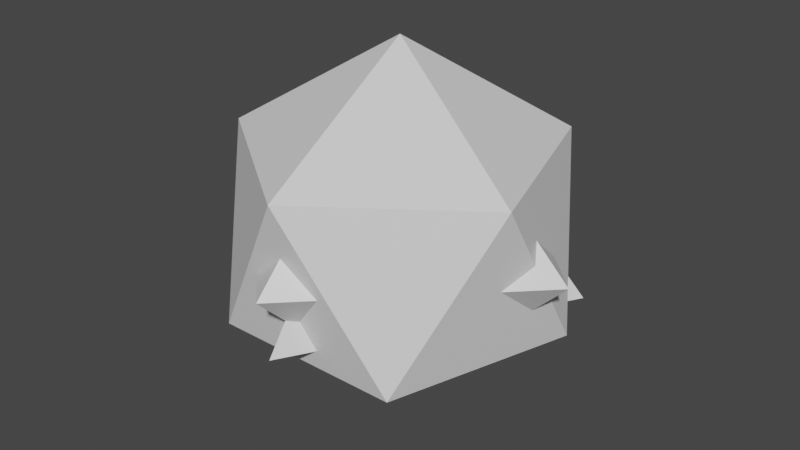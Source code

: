 # Source: Asteroids.blend  (saved by Blender 2.83.19; exported with 4.5.12 LTS)
import bpy
from mathutils import Matrix  # noqa: F401  (used for matrix-valued properties, if any)

bpy.ops.wm.read_factory_settings(use_empty=True)
scene = bpy.context.scene
scene.name = 'Scene'

# ---- materials (node trees are filled in below, after node groups)
mat_asteroidtetra = bpy.data.materials.new('AsteroidTetra')
mat_asteroidtetra.use_transparent_shadow = False
mat_asteroidocta = bpy.data.materials.new('AsteroidOcta')
mat_asteroidocta.use_transparent_shadow = False
mat_asteroidicosa = bpy.data.materials.new('AsteroidIcosa')
mat_asteroidicosa.use_transparent_shadow = False

# ---- material node trees
mat_asteroidtetra.use_nodes = True; mat_asteroidtetra.node_tree.nodes.clear()
_N = mat_asteroidtetra.node_tree.nodes; _L = mat_asteroidtetra.node_tree.links
n0 = _N.new('ShaderNodeBsdfPrincipled'); n0.name = 'Principled BSDF'; n0.location = (10, 300)
n0.distribution = 'GGX'
n0.subsurface_method = 'BURLEY'
n0.inputs[3].default_value = 1.45
n0.inputs[27].default_value = (0.0, 0.0, 0.0, 1.0)
n0.inputs[28].default_value = 1.0
n1 = _N.new('ShaderNodeOutputMaterial'); n1.name = 'Material Output'; n1.location = (300, 300)
_L.new(n0.outputs[0], n1.inputs[0])
n1.is_active_output = True
mat_asteroidocta.use_nodes = True; mat_asteroidocta.node_tree.nodes.clear()
_N = mat_asteroidocta.node_tree.nodes; _L = mat_asteroidocta.node_tree.links
n0 = _N.new('ShaderNodeBsdfPrincipled'); n0.name = 'Principled BSDF'; n0.location = (10, 300)
n0.distribution = 'GGX'
n0.subsurface_method = 'BURLEY'
n0.inputs[3].default_value = 1.45
n0.inputs[27].default_value = (0.0, 0.0, 0.0, 1.0)
n0.inputs[28].default_value = 1.0
n1 = _N.new('ShaderNodeOutputMaterial'); n1.name = 'Material Output'; n1.location = (300, 300)
_L.new(n0.outputs[0], n1.inputs[0])
n1.is_active_output = True
mat_asteroidicosa.use_nodes = True; mat_asteroidicosa.node_tree.nodes.clear()
_N = mat_asteroidicosa.node_tree.nodes; _L = mat_asteroidicosa.node_tree.links
n0 = _N.new('ShaderNodeBsdfPrincipled'); n0.name = 'Principled BSDF'; n0.location = (10, 300)
n0.distribution = 'GGX'
n0.subsurface_method = 'BURLEY'
n0.inputs[3].default_value = 1.45
n0.inputs[27].default_value = (0.0, 0.0, 0.0, 1.0)
n0.inputs[28].default_value = 1.0
n1 = _N.new('ShaderNodeOutputMaterial'); n1.name = 'Material Output'; n1.location = (300, 300)
_L.new(n0.outputs[0], n1.inputs[0])
n1.is_active_output = True

# ---- world
world_world = bpy.data.worlds.new('World'); scene.world = world_world
world_world.use_nodes = True; world_world.node_tree.nodes.clear()
_N = world_world.node_tree.nodes; _L = world_world.node_tree.links
n0 = _N.new('ShaderNodeOutputWorld'); n0.name = 'World Output'; n0.location = (300, 300)
n1 = _N.new('ShaderNodeBackground'); n1.name = 'Background'; n1.location = (10, 300)
n1.inputs[0].default_value = (0.05088, 0.05088, 0.05088, 1.0)
_L.new(n1.outputs[0], n0.inputs[0])
n0.is_active_output = True
world_world.color = (0.05088, 0.05088, 0.05088)
world_world.use_sun_shadow = False
world_world.sun_shadow_jitter_overblur = 0.0

# ---- meshes
me_asteroidtetra = bpy.data.meshes.new('AsteroidTetra')
me_asteroidtetra.from_pydata([(0.0, 0.0, 1.0), (-1.732e-16, -0.9428, -0.3333), (0.8165, 0.4714, -0.3333), (-0.8165, 0.4714, -0.3333)], [], [(0, 1, 2), (0, 2, 3), (0, 3, 1), (1, 3, 2)])
me_asteroidtetra.materials.append(mat_asteroidtetra)
me_asteroidtetra.use_remesh_fix_poles = True
me_asteroidtetra.use_remesh_preserve_attributes = False
me_asteroidtetra.use_mirror_vertex_groups = False
me_asteroidtetra.update()
me_asteroidocta = bpy.data.meshes.new('AsteroidOcta')
me_asteroidocta.from_pydata([(0.0, 0.0, 1.0), (6.123e-17, 1.0, 6.123e-17), (-1.0, 1.225e-16, 6.123e-17), (-1.837e-16, -1.0, 6.123e-17), (1.0, 0.0, 6.123e-17), (-1.225e-16, 1.5e-32, -1.0)], [], [(0, 1, 2), (0, 2, 3), (0, 3, 4), (0, 4, 1), (1, 5, 2), (2, 5, 3), (3, 5, 4), (4, 5, 1)])
me_asteroidocta.materials.append(mat_asteroidocta)
me_asteroidocta.use_remesh_fix_poles = True
me_asteroidocta.use_remesh_preserve_attributes = False
me_asteroidocta.use_mirror_vertex_groups = False
me_asteroidocta.update()
me_gd_mesh_001 = bpy.data.meshes.new('GD_mesh.001')
me_gd_mesh_001.from_pydata([(0.0, 0.0, 1.0), (-1.643e-16, -0.8944, 0.4472), (0.8507, -0.2764, 0.4472), (0.5257, 0.7236, 0.4472), (-0.5257, 0.7236, 0.4472), (-0.8507, -0.2764, 0.4472), (0.5257, -0.7236, -0.4472), (0.8507, 0.2764, -0.4472), (5.477e-17, 0.8944, -0.4472), (-0.8507, 0.2764, -0.4472), (-0.5257, -0.7236, -0.4472), (-1.225e-16, 1.5e-32, -1.0)], [], [(0, 1, 2), (0, 2, 3), (0, 3, 4), (0, 4, 5), (0, 5, 1), (1, 6, 2), (2, 6, 7), (2, 7, 3), (3, 7, 8), (3, 8, 4), (4, 8, 9), (4, 9, 5), (5, 9, 10), (5, 10, 1), (1, 10, 6), (6, 11, 7), (7, 11, 8), (8, 11, 9), (9, 11, 10), (10, 11, 6)])
me_gd_mesh_001.materials.append(mat_asteroidicosa)
me_gd_mesh_001.use_remesh_fix_poles = True
me_gd_mesh_001.use_remesh_preserve_attributes = False
me_gd_mesh_001.use_mirror_vertex_groups = False
me_gd_mesh_001.update()

# ---- objects
ob_asteroidtetra = bpy.data.objects.new('AsteroidTetra', me_asteroidtetra)
ob_asteroidocta = bpy.data.objects.new('AsteroidOcta', me_asteroidocta)
ob_asteroidicosa = bpy.data.objects.new('AsteroidIcosa', me_gd_mesh_001)

# ---- transforms, parenting, visibility, modifiers, constraints
ob_asteroidtetra.location = (0.0, 0.0, 0.0)
ob_asteroidtetra.lineart.crease_threshold = 0.0
ob_asteroidocta.location = (0.0, 0.0, 0.0)
ob_asteroidocta.lineart.crease_threshold = 0.0
ob_asteroidicosa.location = (0.0, 0.0, 0.0)
ob_asteroidicosa.lineart.crease_threshold = 0.0

# ---- collection membership
scene.collection.objects.link(ob_asteroidtetra)
scene.collection.objects.link(ob_asteroidocta)
scene.collection.objects.link(ob_asteroidicosa)

# ---- scene / render settings (as saved in the file)
scene.frame_start = 1; scene.frame_end = 250; scene.frame_set(1)
scene.render.engine = 'BLENDER_EEVEE_NEXT'
scene.cycles.use_denoising = False
scene.cycles.samples = 128
scene.cycles.sampling_pattern = 'TABULATED_SOBOL'
scene.cycles.use_adaptive_sampling = False
scene.cycles.use_light_tree = False
scene.view_settings.view_transform = 'Filmic'
bpy.context.view_layer.update()

# ---- added for rendering (the .blend has no active camera and no usable light): camera, sun
cam_auto = bpy.data.cameras.new('AutoCamera')
cam_auto.lens = 50.0
cam_auto.sensor_width = 36.0
cam_auto.clip_end = 1000.0
ob_auto_camera = bpy.data.objects.new('AutoCamera', cam_auto)
scene.collection.objects.link(ob_auto_camera)
ob_auto_camera.location = (3.20507, -3.84609, 2.56406)
ob_auto_camera.rotation_euler = (1.09748, -7.21219e-08, 0.694738)
scene.camera = ob_auto_camera
light_auto_sun = bpy.data.lights.new('AutoSun', 'SUN')
light_auto_sun.energy = 3.0
light_auto_sun.angle = 0.0523599
ob_auto_sun = bpy.data.objects.new('AutoSun', light_auto_sun)
scene.collection.objects.link(ob_auto_sun)
ob_auto_sun.rotation_euler = (0.872665, 0.174533, 0.523599)
bpy.context.view_layer.update()
